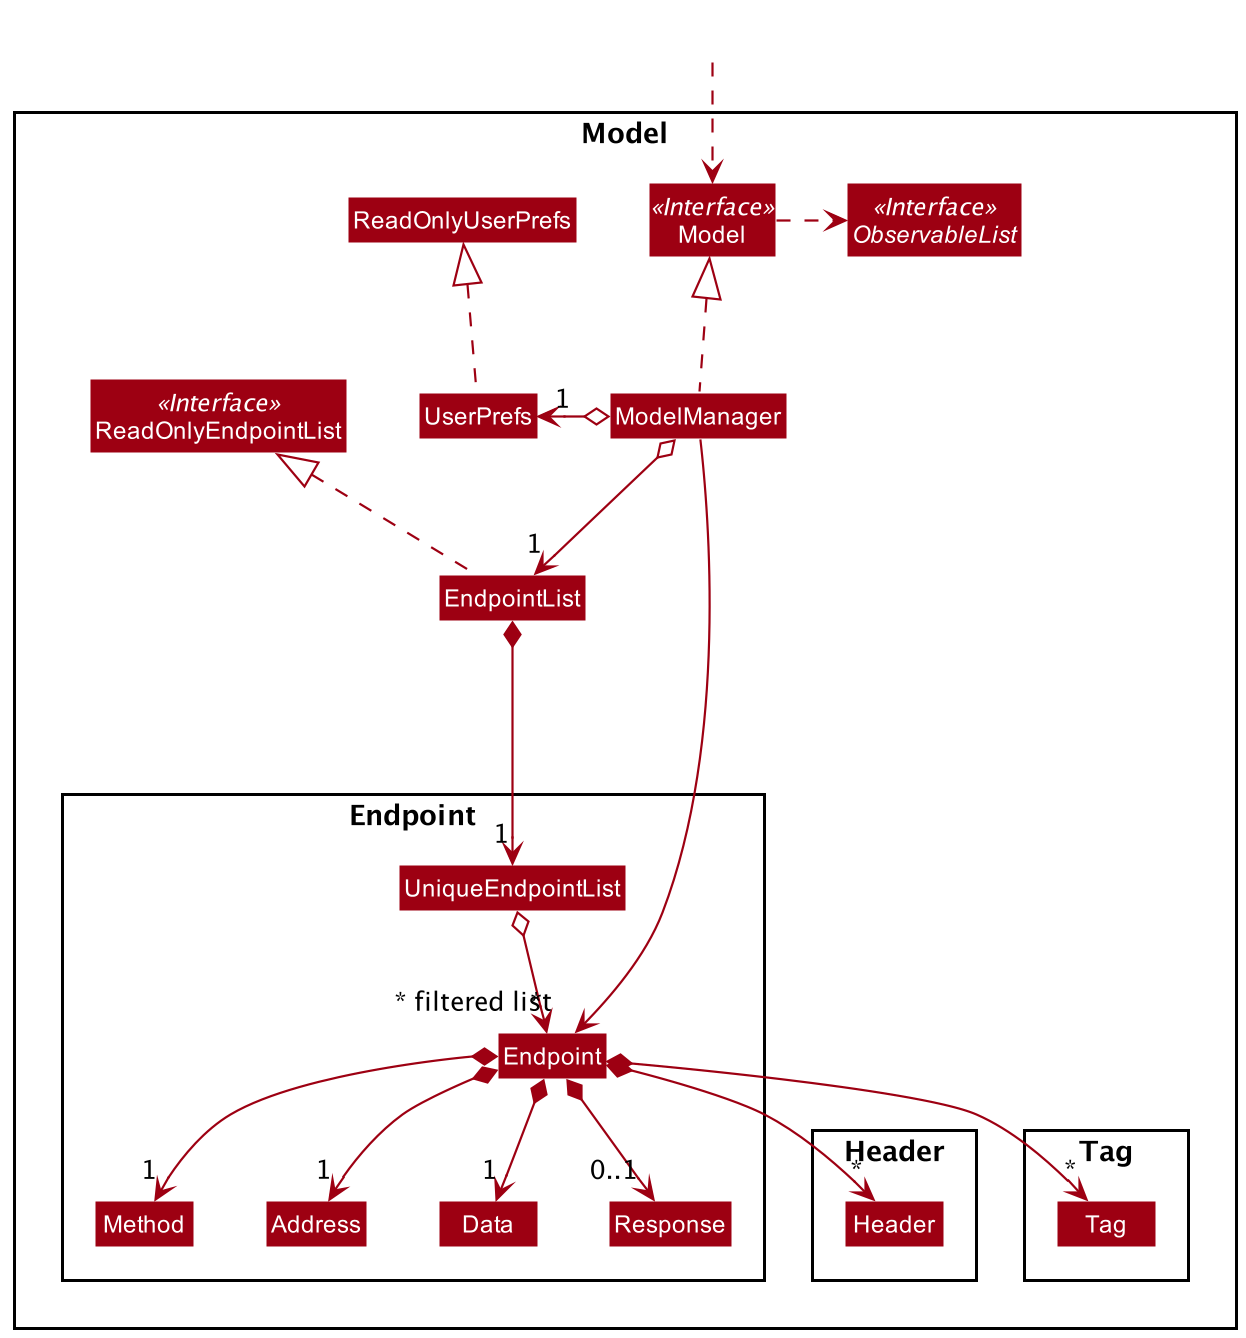

The diagram above was rendered by PlantUML. Its source (embedded in the PNG):
@startuml
!include style.puml
skinparam arrowThickness 1.1
skinparam arrowColor MODEL_COLOR
skinparam classBackgroundColor MODEL_COLOR

Package Model <<Rectangle>>{
Interface ReadOnlyEndpointList <<Interface>>
Interface Model <<Interface>>
Interface ObservableList <<Interface>>
Class EndpointList
Class ReadOnlyEndpointList
Class Model
Class ModelManager
Class UserPrefs
Class ReadOnlyUserPrefs

Package Endpoint {
Class Endpoint
Class Address
Class Data
Class Method
Class Response
Class UniqueEndpointList
}

Package Header {
Class Header
}

Package Tag {
Class Tag
}
}

Class HiddenOutside #FFFFFF
HiddenOutside ..> Model

EndpointList .up.|> ReadOnlyEndpointList

ModelManager .up.|> Model
Model .right.> ObservableList
ModelManager o--> "1" EndpointList
ModelManager o-left-> "1" UserPrefs
UserPrefs .up.|> ReadOnlyUserPrefs

EndpointList *--> "1" UniqueEndpointList
UniqueEndpointList o--> "*" Endpoint
Endpoint *--> "1" Method
Endpoint *--> "1" Data
Endpoint *--> "1" Address
Endpoint *--> "0..1" Response
Endpoint *--> "*" Header
Endpoint *--> "*" Tag

Method -[hidden]right-> Address
Address -[hidden]right-> Data

ModelManager ----->" ~* filtered list" Endpoint
@enduml